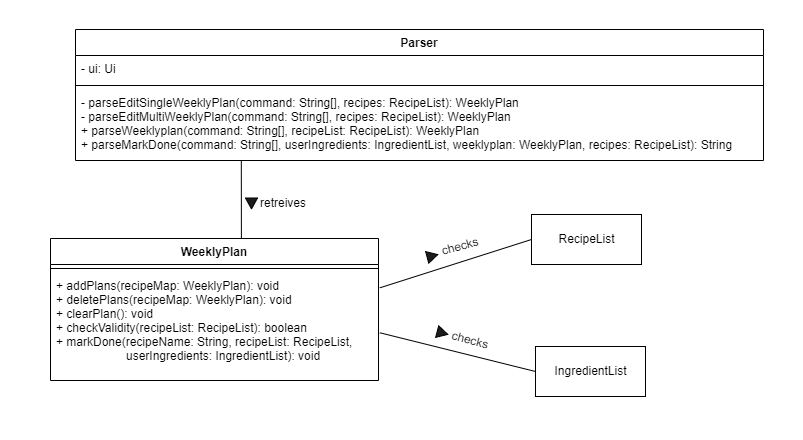

The diagram above was exported from draw.io. Its source (the exported page's mxGraphModel, read from the mxfile embedded in the PNG):
<mxGraphModel dx="1036" dy="614" grid="0" gridSize="10" guides="1" tooltips="1" connect="1" arrows="1" fold="1" page="1" pageScale="1" pageWidth="1169" pageHeight="827" math="0" shadow="0">
  <root>
    <mxCell id="0" />
    <mxCell id="1" parent="0" />
    <mxCell id="bUnlsV6fxuU43DGshf5g-2" value="" style="rounded=0;whiteSpace=wrap;html=1;strokeColor=none;" vertex="1" parent="1">
      <mxGeometry x="181" y="43" width="802" height="439" as="geometry" />
    </mxCell>
    <mxCell id="QD7r2LCSi3TkQgZWs7e6-1" value="Parser" style="swimlane;fontStyle=1;align=center;verticalAlign=top;childLayout=stackLayout;horizontal=1;startSize=26;horizontalStack=0;resizeParent=1;resizeParentMax=0;resizeLast=0;collapsible=1;marginBottom=0;" parent="1" vertex="1">
      <mxGeometry x="256" y="72" width="688" height="131" as="geometry" />
    </mxCell>
    <mxCell id="QD7r2LCSi3TkQgZWs7e6-2" value="- ui: Ui" style="text;strokeColor=none;fillColor=none;align=left;verticalAlign=top;spacingLeft=4;spacingRight=4;overflow=hidden;rotatable=0;points=[[0,0.5],[1,0.5]];portConstraint=eastwest;" parent="QD7r2LCSi3TkQgZWs7e6-1" vertex="1">
      <mxGeometry y="26" width="688" height="26" as="geometry" />
    </mxCell>
    <mxCell id="QD7r2LCSi3TkQgZWs7e6-3" value="" style="line;strokeWidth=1;fillColor=none;align=left;verticalAlign=middle;spacingTop=-1;spacingLeft=3;spacingRight=3;rotatable=0;labelPosition=right;points=[];portConstraint=eastwest;strokeColor=inherit;" parent="QD7r2LCSi3TkQgZWs7e6-1" vertex="1">
      <mxGeometry y="52" width="688" height="8" as="geometry" />
    </mxCell>
    <mxCell id="QD7r2LCSi3TkQgZWs7e6-4" value="- parseEditSingleWeeklyPlan(command: String[], recipes: RecipeList): WeeklyPlan&#10;- parseEditMultiWeeklyPlan(command: String[], recipes: RecipeList): WeeklyPlan&#10;+ parseWeeklyplan(command: String[], recipeList: RecipeList): WeeklyPlan&#10;+ parseMarkDone(command: String[], userIngredients: IngredientList, weeklyplan: WeeklyPlan, recipes: RecipeList): String" style="text;strokeColor=none;fillColor=none;align=left;verticalAlign=top;spacingLeft=4;spacingRight=4;overflow=hidden;rotatable=0;points=[[0,0.5],[1,0.5]];portConstraint=eastwest;" parent="QD7r2LCSi3TkQgZWs7e6-1" vertex="1">
      <mxGeometry y="60" width="688" height="71" as="geometry" />
    </mxCell>
    <mxCell id="hIFIIhPJ4twFU5yM0rof-14" value="" style="endArrow=none;html=1;rounded=0;entryX=0.241;entryY=1.008;entryDx=0;entryDy=0;entryPerimeter=0;exitX=0.582;exitY=0.027;exitDx=0;exitDy=0;exitPerimeter=0;" parent="1" source="hIFIIhPJ4twFU5yM0rof-9" target="QD7r2LCSi3TkQgZWs7e6-4" edge="1">
      <mxGeometry width="50" height="50" relative="1" as="geometry">
        <mxPoint x="359" y="375" as="sourcePoint" />
        <mxPoint x="543" y="385" as="targetPoint" />
      </mxGeometry>
    </mxCell>
    <mxCell id="hIFIIhPJ4twFU5yM0rof-9" value="WeeklyPlan" style="swimlane;fontStyle=1;align=center;verticalAlign=top;childLayout=stackLayout;horizontal=1;startSize=26;horizontalStack=0;resizeParent=1;resizeParentMax=0;resizeLast=0;collapsible=1;marginBottom=0;" parent="1" vertex="1">
      <mxGeometry x="231" y="281" width="328" height="142" as="geometry" />
    </mxCell>
    <mxCell id="hIFIIhPJ4twFU5yM0rof-11" value="" style="line;strokeWidth=1;fillColor=none;align=left;verticalAlign=middle;spacingTop=-1;spacingLeft=3;spacingRight=3;rotatable=0;labelPosition=right;points=[];portConstraint=eastwest;strokeColor=inherit;" parent="hIFIIhPJ4twFU5yM0rof-9" vertex="1">
      <mxGeometry y="26" width="328" height="8" as="geometry" />
    </mxCell>
    <mxCell id="hIFIIhPJ4twFU5yM0rof-12" value="+ addPlans(recipeMap: WeeklyPlan): void&#10;+ deletePlans(recipeMap: WeeklyPlan): void&#10;+ clearPlan(): void&#10;+ checkValidity(recipeList: RecipeList): boolean&#10;+ markDone(recipeName: String, recipeList: RecipeList,&#10;                     userIngredients: IngredientList): void" style="text;strokeColor=none;fillColor=none;align=left;verticalAlign=top;spacingLeft=4;spacingRight=4;overflow=hidden;rotatable=0;points=[[0,0.5],[1,0.5]];portConstraint=eastwest;" parent="hIFIIhPJ4twFU5yM0rof-9" vertex="1">
      <mxGeometry y="34" width="328" height="108" as="geometry" />
    </mxCell>
    <mxCell id="HeCyMTVuNE_iKDOBeIpo-3" style="rounded=0;orthogonalLoop=1;jettySize=auto;html=1;exitX=0;exitY=0.5;exitDx=0;exitDy=0;entryX=1.004;entryY=0.142;entryDx=0;entryDy=0;entryPerimeter=0;endArrow=none;endFill=0;" parent="1" source="HeCyMTVuNE_iKDOBeIpo-1" target="hIFIIhPJ4twFU5yM0rof-12" edge="1">
      <mxGeometry relative="1" as="geometry" />
    </mxCell>
    <mxCell id="HeCyMTVuNE_iKDOBeIpo-1" value="RecipeList" style="html=1;" parent="1" vertex="1">
      <mxGeometry x="712" y="257" width="110" height="50" as="geometry" />
    </mxCell>
    <mxCell id="HeCyMTVuNE_iKDOBeIpo-4" style="rounded=0;orthogonalLoop=1;jettySize=auto;html=1;exitX=0;exitY=0.5;exitDx=0;exitDy=0;entryX=1.004;entryY=0.558;entryDx=0;entryDy=0;entryPerimeter=0;endArrow=none;endFill=0;" parent="1" source="HeCyMTVuNE_iKDOBeIpo-2" target="hIFIIhPJ4twFU5yM0rof-12" edge="1">
      <mxGeometry relative="1" as="geometry" />
    </mxCell>
    <mxCell id="HeCyMTVuNE_iKDOBeIpo-2" value="IngredientList" style="html=1;" parent="1" vertex="1">
      <mxGeometry x="716" y="389" width="110" height="50" as="geometry" />
    </mxCell>
    <mxCell id="HeCyMTVuNE_iKDOBeIpo-5" value="checks" style="text;html=1;strokeColor=none;fillColor=none;align=center;verticalAlign=middle;whiteSpace=wrap;rounded=0;rotation=-15;" parent="1" vertex="1">
      <mxGeometry x="611" y="274" width="60" height="30" as="geometry" />
    </mxCell>
    <mxCell id="PSY6YdpIokRRKpYWrrJO-3" value="" style="verticalLabelPosition=bottom;verticalAlign=top;html=1;shape=mxgraph.basic.acute_triangle;dx=0.5;fillColor=#1c1c1c;rotation=75;" parent="1" vertex="1">
      <mxGeometry x="607" y="293" width="12" height="11" as="geometry" />
    </mxCell>
    <mxCell id="PSY6YdpIokRRKpYWrrJO-4" value="checks" style="text;html=1;strokeColor=none;fillColor=none;align=center;verticalAlign=middle;whiteSpace=wrap;rounded=0;rotation=15;" parent="1" vertex="1">
      <mxGeometry x="621.004493684795" y="367.9965412525884" width="60" height="30" as="geometry" />
    </mxCell>
    <mxCell id="PSY6YdpIokRRKpYWrrJO-5" value="" style="verticalLabelPosition=bottom;verticalAlign=top;html=1;shape=mxgraph.basic.acute_triangle;dx=0.5;fillColor=#1c1c1c;rotation=105;" parent="1" vertex="1">
      <mxGeometry x="617.004493684795" y="369.9965412525884" width="12" height="11" as="geometry" />
    </mxCell>
    <mxCell id="PSY6YdpIokRRKpYWrrJO-9" value="" style="group" parent="1" vertex="1" connectable="0">
      <mxGeometry x="426" y="231" width="68" height="30" as="geometry" />
    </mxCell>
    <mxCell id="PSY6YdpIokRRKpYWrrJO-10" value="retreives" style="text;html=1;strokeColor=none;fillColor=none;align=center;verticalAlign=middle;whiteSpace=wrap;rounded=0;" parent="PSY6YdpIokRRKpYWrrJO-9" vertex="1">
      <mxGeometry x="8" width="60" height="30" as="geometry" />
    </mxCell>
    <mxCell id="PSY6YdpIokRRKpYWrrJO-11" value="" style="verticalLabelPosition=bottom;verticalAlign=top;html=1;shape=mxgraph.basic.acute_triangle;dx=0.5;fillColor=#1c1c1c;rotation=-180;" parent="PSY6YdpIokRRKpYWrrJO-9" vertex="1">
      <mxGeometry y="9.5" width="12" height="11" as="geometry" />
    </mxCell>
  </root>
</mxGraphModel>